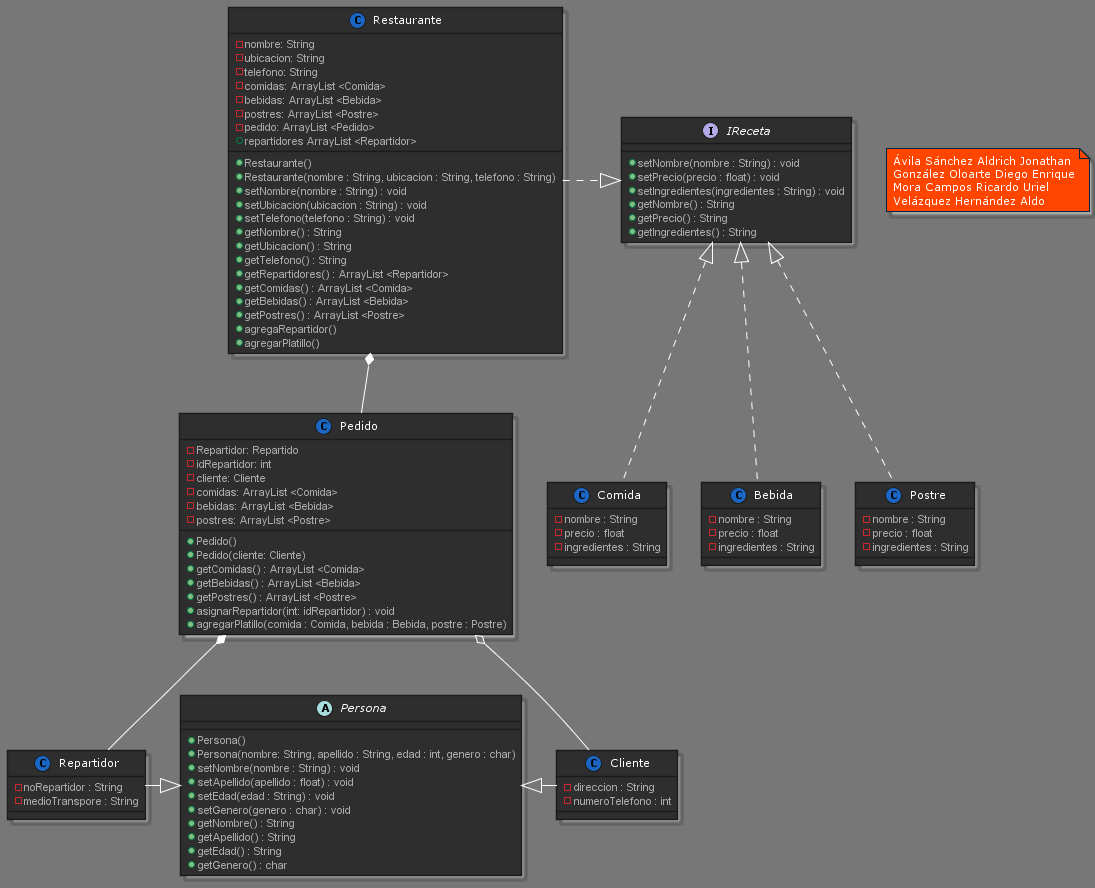

The diagram above was rendered by PlantUML. Its source (embedded in the PNG):
@startuml

!define DARKBLUE
!includeurl https://raw.githubusercontent.com/Drakemor/RedDress-PlantUML/master/style.puml

note as N1 #OrangeRed
Ávila Sánchez Aldrich Jonathan
González Oloarte Diego Enrique
Mora Campos Ricardo Uriel 
Velázquez Hernández Aldo
end note

class Restaurante {
    - nombre: String
    - ubicacion: String 
    - telefono: String 
    - comidas: ArrayList <Comida> 
    - bebidas: ArrayList <Bebida> 
    - postres: ArrayList <Postre> 
    - pedido: ArrayList <Pedido> 
    + repartidores ArrayList <Repartidor> 

    + Restaurante()
    + Restaurante(nombre : String, ubicacion : String, telefono : String) 
    + setNombre(nombre : String) : void
    + setUbicacion(ubicacion : String) : void
    + setTelefono(telefono : String) : void
    + getNombre() : String
    + getUbicacion() : String
    + getTelefono() : String
    + getRepartidores() : ArrayList <Repartidor>
    + getComidas() : ArrayList <Comida>
    + getBebidas() : ArrayList <Bebida>
    + getPostres() : ArrayList <Postre>
    + agregaRepartidor()
    + agregarPlatillo()

}

class Pedido {
    - Repartidor: Repartido
    - idRepartidor: int 
    - cliente: Cliente 
    - comidas: ArrayList <Comida> 
    - bebidas: ArrayList <Bebida> 
    - postres: ArrayList <Postre> 

    + Pedido()
    + Pedido(cliente: Cliente)
    + getComidas() : ArrayList <Comida>
    + getBebidas() : ArrayList <Bebida>
    + getPostres() : ArrayList <Postre>
    + asignarRepartidor(int: idRepartidor) : void
    + agregarPlatillo(comida : Comida, bebida : Bebida, postre : Postre)

}

interface IReceta {
    + setNombre(nombre : String) : void
    + setPrecio(precio : float) : void
    + setIngredientes(ingredientes : String) : void
    + getNombre() : String
    + getPrecio() : String
    + getIngredientes() : String
}

class Comida {
    - nombre : String 
    - precio : float 
    - ingredientes : String 
}

class Bebida {
    - nombre : String 
    - precio : float 
    - ingredientes : String 
}

class Postre {
    - nombre : String 
    - precio : float 
    - ingredientes : String 
}

Abstract Persona {
    + Persona()
    + Persona(nombre: String, apellido : String, edad : int, genero : char)
    + setNombre(nombre : String) : void
    + setApellido(apellido : float) : void
    + setEdad(edad : String) : void
    + setGenero(genero : char) : void
    + getNombre() : String
    + getApellido() : String
    + getEdad() : String
    + getGenero() : char
}

class Cliente {
    - direccion : String 
    - numeroTelefono : int 
}

class Repartidor {
    - noRepartidor : String 
    - medioTranspore : String 
}

Persona <|-r- Cliente
Persona <|-l- Repartidor

Restaurante *-- Pedido
Restaurante -right.|> IReceta

IReceta <|-. Comida
IReceta <|-. Bebida
IReceta <|-. Postre

Pedido o-- Cliente
Pedido *-- Repartidor

@enduml